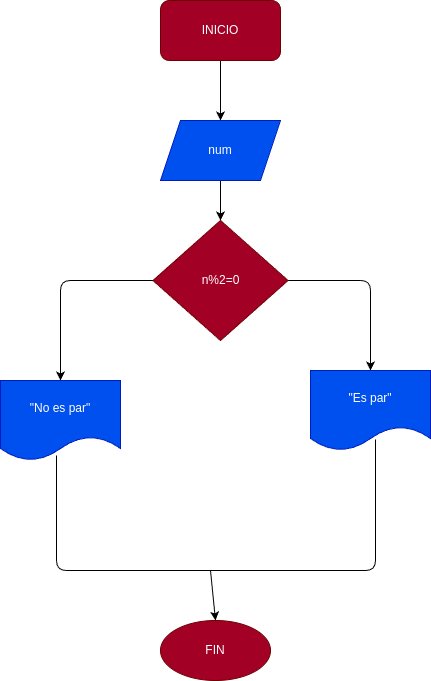

The diagram above was exported from draw.io. Its source (the exported page's mxGraphModel, read from the mxfile embedded in the PNG):
<mxGraphModel dx="576" dy="462" grid="1" gridSize="10" guides="1" tooltips="1" connect="1" arrows="1" fold="1" page="1" pageScale="1" pageWidth="827" pageHeight="1169" math="0" shadow="0">
  <root>
    <mxCell id="0" />
    <mxCell id="1" parent="0" />
    <mxCell id="5" style="edgeStyle=none;html=1;entryX=0.5;entryY=0;entryDx=0;entryDy=0;" edge="1" parent="1" source="2" target="3">
      <mxGeometry relative="1" as="geometry" />
    </mxCell>
    <mxCell id="2" value="INICIO" style="rounded=1;whiteSpace=wrap;html=1;fillColor=#a20025;fontColor=#ffffff;strokeColor=#6F0000;" vertex="1" parent="1">
      <mxGeometry x="190" y="110" width="120" height="60" as="geometry" />
    </mxCell>
    <mxCell id="6" style="edgeStyle=none;html=1;entryX=0.5;entryY=0;entryDx=0;entryDy=0;" edge="1" parent="1" source="3" target="4">
      <mxGeometry relative="1" as="geometry" />
    </mxCell>
    <mxCell id="3" value="num" style="shape=parallelogram;perimeter=parallelogramPerimeter;whiteSpace=wrap;html=1;fixedSize=1;fillColor=#0050ef;fontColor=#ffffff;strokeColor=#001DBC;" vertex="1" parent="1">
      <mxGeometry x="190" y="230" width="120" height="60" as="geometry" />
    </mxCell>
    <mxCell id="12" style="html=1;entryX=0.5;entryY=0;entryDx=0;entryDy=0;exitX=0;exitY=0.5;exitDx=0;exitDy=0;" edge="1" parent="1" source="4" target="9">
      <mxGeometry relative="1" as="geometry">
        <Array as="points">
          <mxPoint x="90" y="390" />
        </Array>
      </mxGeometry>
    </mxCell>
    <mxCell id="14" style="edgeStyle=none;html=1;entryX=0.5;entryY=0;entryDx=0;entryDy=0;" edge="1" parent="1" source="4" target="10">
      <mxGeometry relative="1" as="geometry">
        <Array as="points">
          <mxPoint x="400" y="390" />
        </Array>
      </mxGeometry>
    </mxCell>
    <mxCell id="4" value="n%2=0" style="rhombus;whiteSpace=wrap;html=1;fillColor=#a20025;fontColor=#ffffff;strokeColor=#6F0000;" vertex="1" parent="1">
      <mxGeometry x="182.5" y="330" width="135" height="120" as="geometry" />
    </mxCell>
    <mxCell id="9" value="&quot;No es par&quot;" style="shape=document;whiteSpace=wrap;html=1;boundedLbl=1;fillColor=#0050ef;fontColor=#ffffff;strokeColor=#001DBC;" vertex="1" parent="1">
      <mxGeometry x="30" y="490" width="120" height="80" as="geometry" />
    </mxCell>
    <mxCell id="10" value="&quot;Es par&quot;" style="shape=document;whiteSpace=wrap;html=1;boundedLbl=1;fillColor=#0050ef;fontColor=#ffffff;strokeColor=#001DBC;" vertex="1" parent="1">
      <mxGeometry x="340" y="480" width="120" height="80" as="geometry" />
    </mxCell>
    <mxCell id="16" value="" style="endArrow=none;html=1;exitX=0.467;exitY=0.938;exitDx=0;exitDy=0;exitPerimeter=0;" edge="1" parent="1" source="9">
      <mxGeometry width="50" height="50" relative="1" as="geometry">
        <mxPoint x="270" y="530" as="sourcePoint" />
        <mxPoint x="250" y="680" as="targetPoint" />
        <Array as="points">
          <mxPoint x="86" y="680" />
        </Array>
      </mxGeometry>
    </mxCell>
    <mxCell id="18" value="" style="endArrow=none;html=1;entryX=0.542;entryY=0.863;entryDx=0;entryDy=0;entryPerimeter=0;" edge="1" parent="1" target="10">
      <mxGeometry width="50" height="50" relative="1" as="geometry">
        <mxPoint x="250" y="680" as="sourcePoint" />
        <mxPoint x="320" y="600" as="targetPoint" />
        <Array as="points">
          <mxPoint x="405" y="680" />
        </Array>
      </mxGeometry>
    </mxCell>
    <mxCell id="19" value="FIN" style="ellipse;whiteSpace=wrap;html=1;fillColor=#a20025;fontColor=#ffffff;strokeColor=#6F0000;" vertex="1" parent="1">
      <mxGeometry x="190" y="730" width="110" height="60" as="geometry" />
    </mxCell>
    <mxCell id="21" value="" style="endArrow=classic;html=1;entryX=0.5;entryY=0;entryDx=0;entryDy=0;" edge="1" parent="1" target="19">
      <mxGeometry width="50" height="50" relative="1" as="geometry">
        <mxPoint x="240" y="680" as="sourcePoint" />
        <mxPoint x="320" y="720" as="targetPoint" />
      </mxGeometry>
    </mxCell>
  </root>
</mxGraphModel>